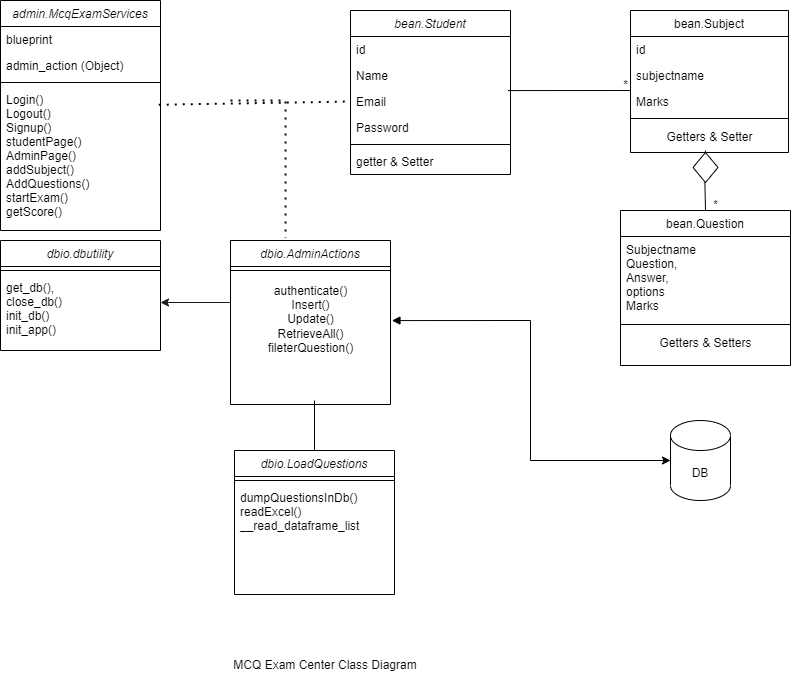

The diagram above was exported from draw.io. Its source (the exported page's mxGraphModel, read from the mxfile embedded in the PNG):
<mxGraphModel dx="1114" dy="583" grid="1" gridSize="10" guides="1" tooltips="1" connect="1" arrows="1" fold="1" page="1" pageScale="1" pageWidth="827" pageHeight="1169" math="0" shadow="0">
  <root>
    <mxCell id="WIyWlLk6GJQsqaUBKTNV-0" />
    <mxCell id="WIyWlLk6GJQsqaUBKTNV-1" parent="WIyWlLk6GJQsqaUBKTNV-0" />
    <mxCell id="zkfFHV4jXpPFQw0GAbJ--0" value="bean.Student" style="swimlane;fontStyle=2;align=center;verticalAlign=top;childLayout=stackLayout;horizontal=1;startSize=26;horizontalStack=0;resizeParent=1;resizeLast=0;collapsible=1;marginBottom=0;rounded=0;shadow=0;strokeWidth=1;" parent="WIyWlLk6GJQsqaUBKTNV-1" vertex="1">
      <mxGeometry x="370" y="30" width="160" height="164" as="geometry">
        <mxRectangle x="230" y="140" width="160" height="26" as="alternateBounds" />
      </mxGeometry>
    </mxCell>
    <mxCell id="wl_czITlsI9Eaxf-17-R-8" value="id" style="text;align=left;verticalAlign=top;spacingLeft=4;spacingRight=4;overflow=hidden;rotatable=0;points=[[0,0.5],[1,0.5]];portConstraint=eastwest;rounded=0;shadow=0;html=0;" vertex="1" parent="zkfFHV4jXpPFQw0GAbJ--0">
      <mxGeometry y="26" width="160" height="26" as="geometry" />
    </mxCell>
    <mxCell id="zkfFHV4jXpPFQw0GAbJ--1" value="Name" style="text;align=left;verticalAlign=top;spacingLeft=4;spacingRight=4;overflow=hidden;rotatable=0;points=[[0,0.5],[1,0.5]];portConstraint=eastwest;" parent="zkfFHV4jXpPFQw0GAbJ--0" vertex="1">
      <mxGeometry y="52" width="160" height="26" as="geometry" />
    </mxCell>
    <mxCell id="zkfFHV4jXpPFQw0GAbJ--2" value="Email" style="text;align=left;verticalAlign=top;spacingLeft=4;spacingRight=4;overflow=hidden;rotatable=0;points=[[0,0.5],[1,0.5]];portConstraint=eastwest;rounded=0;shadow=0;html=0;" parent="zkfFHV4jXpPFQw0GAbJ--0" vertex="1">
      <mxGeometry y="78" width="160" height="26" as="geometry" />
    </mxCell>
    <mxCell id="zkfFHV4jXpPFQw0GAbJ--3" value="Password" style="text;align=left;verticalAlign=top;spacingLeft=4;spacingRight=4;overflow=hidden;rotatable=0;points=[[0,0.5],[1,0.5]];portConstraint=eastwest;rounded=0;shadow=0;html=0;" parent="zkfFHV4jXpPFQw0GAbJ--0" vertex="1">
      <mxGeometry y="104" width="160" height="26" as="geometry" />
    </mxCell>
    <mxCell id="zkfFHV4jXpPFQw0GAbJ--4" value="" style="line;html=1;strokeWidth=1;align=left;verticalAlign=middle;spacingTop=-1;spacingLeft=3;spacingRight=3;rotatable=0;labelPosition=right;points=[];portConstraint=eastwest;" parent="zkfFHV4jXpPFQw0GAbJ--0" vertex="1">
      <mxGeometry y="130" width="160" height="8" as="geometry" />
    </mxCell>
    <mxCell id="zkfFHV4jXpPFQw0GAbJ--5" value="getter &amp; Setter" style="text;align=left;verticalAlign=top;spacingLeft=4;spacingRight=4;overflow=hidden;rotatable=0;points=[[0,0.5],[1,0.5]];portConstraint=eastwest;" parent="zkfFHV4jXpPFQw0GAbJ--0" vertex="1">
      <mxGeometry y="138" width="160" height="26" as="geometry" />
    </mxCell>
    <mxCell id="zkfFHV4jXpPFQw0GAbJ--6" value="bean.Question" style="swimlane;fontStyle=0;align=center;verticalAlign=top;childLayout=stackLayout;horizontal=1;startSize=26;horizontalStack=0;resizeParent=1;resizeLast=0;collapsible=1;marginBottom=0;rounded=0;shadow=0;strokeWidth=1;" parent="WIyWlLk6GJQsqaUBKTNV-1" vertex="1">
      <mxGeometry x="640" y="230" width="170" height="155" as="geometry">
        <mxRectangle x="130" y="380" width="160" height="26" as="alternateBounds" />
      </mxGeometry>
    </mxCell>
    <mxCell id="zkfFHV4jXpPFQw0GAbJ--7" value="Subjectname&#10;Question, &#10;Answer, &#10;options&#10;Marks&#10;" style="text;align=left;verticalAlign=top;spacingLeft=4;spacingRight=4;overflow=hidden;rotatable=0;points=[[0,0.5],[1,0.5]];portConstraint=eastwest;" parent="zkfFHV4jXpPFQw0GAbJ--6" vertex="1">
      <mxGeometry y="26" width="170" height="84" as="geometry" />
    </mxCell>
    <mxCell id="zkfFHV4jXpPFQw0GAbJ--9" value="" style="line;html=1;strokeWidth=1;align=left;verticalAlign=middle;spacingTop=-1;spacingLeft=3;spacingRight=3;rotatable=0;labelPosition=right;points=[];portConstraint=eastwest;" parent="zkfFHV4jXpPFQw0GAbJ--6" vertex="1">
      <mxGeometry y="110" width="170" height="8" as="geometry" />
    </mxCell>
    <mxCell id="wl_czITlsI9Eaxf-17-R-9" value="Getters &amp;amp; Setters" style="text;html=1;align=center;verticalAlign=middle;resizable=0;points=[];autosize=1;strokeColor=none;fillColor=none;" vertex="1" parent="zkfFHV4jXpPFQw0GAbJ--6">
      <mxGeometry y="118" width="170" height="30" as="geometry" />
    </mxCell>
    <mxCell id="wl_czITlsI9Eaxf-17-R-10" style="edgeStyle=orthogonalEdgeStyle;rounded=0;orthogonalLoop=1;jettySize=auto;html=1;exitX=1;exitY=0.5;exitDx=0;exitDy=0;" edge="1" parent="zkfFHV4jXpPFQw0GAbJ--6" source="zkfFHV4jXpPFQw0GAbJ--7" target="zkfFHV4jXpPFQw0GAbJ--7">
      <mxGeometry relative="1" as="geometry" />
    </mxCell>
    <mxCell id="zkfFHV4jXpPFQw0GAbJ--17" value="bean.Subject" style="swimlane;fontStyle=0;align=center;verticalAlign=top;childLayout=stackLayout;horizontal=1;startSize=26;horizontalStack=0;resizeParent=1;resizeLast=0;collapsible=1;marginBottom=0;rounded=0;shadow=0;strokeWidth=1;" parent="WIyWlLk6GJQsqaUBKTNV-1" vertex="1">
      <mxGeometry x="650" y="30" width="158" height="142" as="geometry">
        <mxRectangle x="550" y="140" width="160" height="26" as="alternateBounds" />
      </mxGeometry>
    </mxCell>
    <mxCell id="zkfFHV4jXpPFQw0GAbJ--19" value="id" style="text;align=left;verticalAlign=top;spacingLeft=4;spacingRight=4;overflow=hidden;rotatable=0;points=[[0,0.5],[1,0.5]];portConstraint=eastwest;rounded=0;shadow=0;html=0;" parent="zkfFHV4jXpPFQw0GAbJ--17" vertex="1">
      <mxGeometry y="26" width="158" height="26" as="geometry" />
    </mxCell>
    <mxCell id="zkfFHV4jXpPFQw0GAbJ--18" value="subjectname" style="text;align=left;verticalAlign=top;spacingLeft=4;spacingRight=4;overflow=hidden;rotatable=0;points=[[0,0.5],[1,0.5]];portConstraint=eastwest;" parent="zkfFHV4jXpPFQw0GAbJ--17" vertex="1">
      <mxGeometry y="52" width="158" height="26" as="geometry" />
    </mxCell>
    <mxCell id="zkfFHV4jXpPFQw0GAbJ--20" value="Marks" style="text;align=left;verticalAlign=top;spacingLeft=4;spacingRight=4;overflow=hidden;rotatable=0;points=[[0,0.5],[1,0.5]];portConstraint=eastwest;rounded=0;shadow=0;html=0;" parent="zkfFHV4jXpPFQw0GAbJ--17" vertex="1">
      <mxGeometry y="78" width="158" height="26" as="geometry" />
    </mxCell>
    <mxCell id="zkfFHV4jXpPFQw0GAbJ--23" value="" style="line;html=1;strokeWidth=1;align=left;verticalAlign=middle;spacingTop=-1;spacingLeft=3;spacingRight=3;rotatable=0;labelPosition=right;points=[];portConstraint=eastwest;" parent="zkfFHV4jXpPFQw0GAbJ--17" vertex="1">
      <mxGeometry y="104" width="158" height="8" as="geometry" />
    </mxCell>
    <mxCell id="wl_czITlsI9Eaxf-17-R-7" value="Getters &amp;amp; Setter" style="text;html=1;align=center;verticalAlign=middle;resizable=0;points=[];autosize=1;strokeColor=none;fillColor=none;" vertex="1" parent="zkfFHV4jXpPFQw0GAbJ--17">
      <mxGeometry y="112" width="158" height="30" as="geometry" />
    </mxCell>
    <mxCell id="wl_czITlsI9Eaxf-17-R-3" value="*" style="text;html=1;align=center;verticalAlign=middle;resizable=0;points=[];autosize=1;strokeColor=none;fillColor=none;" vertex="1" parent="WIyWlLk6GJQsqaUBKTNV-1">
      <mxGeometry x="630" y="90" width="30" height="30" as="geometry" />
    </mxCell>
    <mxCell id="wl_czITlsI9Eaxf-17-R-6" value="" style="endArrow=none;html=1;rounded=0;exitX=0.983;exitY=0.08;exitDx=0;exitDy=0;exitPerimeter=0;entryX=0.667;entryY=0.667;entryDx=0;entryDy=0;entryPerimeter=0;" edge="1" parent="WIyWlLk6GJQsqaUBKTNV-1" source="zkfFHV4jXpPFQw0GAbJ--2" target="wl_czITlsI9Eaxf-17-R-3">
      <mxGeometry width="50" height="50" relative="1" as="geometry">
        <mxPoint x="510" y="240" as="sourcePoint" />
        <mxPoint x="560" y="190" as="targetPoint" />
      </mxGeometry>
    </mxCell>
    <mxCell id="wl_czITlsI9Eaxf-17-R-11" value="" style="endArrow=none;html=1;rounded=0;exitX=0.5;exitY=0;exitDx=0;exitDy=0;entryX=0.474;entryY=0.936;entryDx=0;entryDy=0;entryPerimeter=0;" edge="1" parent="WIyWlLk6GJQsqaUBKTNV-1" source="wl_czITlsI9Eaxf-17-R-49" target="wl_czITlsI9Eaxf-17-R-7">
      <mxGeometry width="50" height="50" relative="1" as="geometry">
        <mxPoint x="517" y="120" as="sourcePoint" />
        <mxPoint x="720" y="170" as="targetPoint" />
      </mxGeometry>
    </mxCell>
    <mxCell id="wl_czITlsI9Eaxf-17-R-12" value="*" style="text;html=1;align=center;verticalAlign=middle;resizable=0;points=[];autosize=1;strokeColor=none;fillColor=none;" vertex="1" parent="WIyWlLk6GJQsqaUBKTNV-1">
      <mxGeometry x="720" y="210" width="30" height="30" as="geometry" />
    </mxCell>
    <mxCell id="wl_czITlsI9Eaxf-17-R-13" value="dbio.dbutility" style="swimlane;fontStyle=2;align=center;verticalAlign=top;childLayout=stackLayout;horizontal=1;startSize=26;horizontalStack=0;resizeParent=1;resizeLast=0;collapsible=1;marginBottom=0;rounded=0;shadow=0;strokeWidth=1;" vertex="1" parent="WIyWlLk6GJQsqaUBKTNV-1">
      <mxGeometry x="20" y="260" width="160" height="110" as="geometry">
        <mxRectangle x="230" y="140" width="160" height="26" as="alternateBounds" />
      </mxGeometry>
    </mxCell>
    <mxCell id="wl_czITlsI9Eaxf-17-R-18" value="" style="line;html=1;strokeWidth=1;align=left;verticalAlign=middle;spacingTop=-1;spacingLeft=3;spacingRight=3;rotatable=0;labelPosition=right;points=[];portConstraint=eastwest;" vertex="1" parent="wl_czITlsI9Eaxf-17-R-13">
      <mxGeometry y="26" width="160" height="8" as="geometry" />
    </mxCell>
    <mxCell id="wl_czITlsI9Eaxf-17-R-19" value="get_db(), &#10;close_db()&#10;init_db()&#10;init_app()&#10;" style="text;align=left;verticalAlign=top;spacingLeft=4;spacingRight=4;overflow=hidden;rotatable=0;points=[[0,0.5],[1,0.5]];portConstraint=eastwest;" vertex="1" parent="wl_czITlsI9Eaxf-17-R-13">
      <mxGeometry y="34" width="160" height="76" as="geometry" />
    </mxCell>
    <mxCell id="wl_czITlsI9Eaxf-17-R-20" value="admin.McqExamServices" style="swimlane;fontStyle=2;align=center;verticalAlign=top;childLayout=stackLayout;horizontal=1;startSize=26;horizontalStack=0;resizeParent=1;resizeLast=0;collapsible=1;marginBottom=0;rounded=0;shadow=0;strokeWidth=1;" vertex="1" parent="WIyWlLk6GJQsqaUBKTNV-1">
      <mxGeometry x="20" y="20" width="160" height="230" as="geometry">
        <mxRectangle x="230" y="140" width="160" height="26" as="alternateBounds" />
      </mxGeometry>
    </mxCell>
    <mxCell id="wl_czITlsI9Eaxf-17-R-21" value="blueprint" style="text;align=left;verticalAlign=top;spacingLeft=4;spacingRight=4;overflow=hidden;rotatable=0;points=[[0,0.5],[1,0.5]];portConstraint=eastwest;rounded=0;shadow=0;html=0;" vertex="1" parent="wl_czITlsI9Eaxf-17-R-20">
      <mxGeometry y="26" width="160" height="26" as="geometry" />
    </mxCell>
    <mxCell id="wl_czITlsI9Eaxf-17-R-22" value="admin_action (Object)" style="text;align=left;verticalAlign=top;spacingLeft=4;spacingRight=4;overflow=hidden;rotatable=0;points=[[0,0.5],[1,0.5]];portConstraint=eastwest;" vertex="1" parent="wl_czITlsI9Eaxf-17-R-20">
      <mxGeometry y="52" width="160" height="26" as="geometry" />
    </mxCell>
    <mxCell id="wl_czITlsI9Eaxf-17-R-25" value="" style="line;html=1;strokeWidth=1;align=left;verticalAlign=middle;spacingTop=-1;spacingLeft=3;spacingRight=3;rotatable=0;labelPosition=right;points=[];portConstraint=eastwest;" vertex="1" parent="wl_czITlsI9Eaxf-17-R-20">
      <mxGeometry y="78" width="160" height="8" as="geometry" />
    </mxCell>
    <mxCell id="wl_czITlsI9Eaxf-17-R-26" value="Login()&#10;Logout()&#10;Signup()&#10;studentPage()&#10;AdminPage()&#10;addSubject()&#10;AddQuestions()&#10;startExam()&#10;getScore()" style="text;align=left;verticalAlign=top;spacingLeft=4;spacingRight=4;overflow=hidden;rotatable=0;points=[[0,0.5],[1,0.5]];portConstraint=eastwest;" vertex="1" parent="wl_czITlsI9Eaxf-17-R-20">
      <mxGeometry y="86" width="160" height="144" as="geometry" />
    </mxCell>
    <mxCell id="wl_czITlsI9Eaxf-17-R-27" value="dbio.AdminActions" style="swimlane;fontStyle=2;align=center;verticalAlign=top;childLayout=stackLayout;horizontal=1;startSize=26;horizontalStack=0;resizeParent=1;resizeLast=0;collapsible=1;marginBottom=0;rounded=0;shadow=0;strokeWidth=1;" vertex="1" parent="WIyWlLk6GJQsqaUBKTNV-1">
      <mxGeometry x="250" y="260" width="160" height="164" as="geometry">
        <mxRectangle x="230" y="140" width="160" height="26" as="alternateBounds" />
      </mxGeometry>
    </mxCell>
    <mxCell id="wl_czITlsI9Eaxf-17-R-32" value="" style="line;html=1;strokeWidth=1;align=left;verticalAlign=middle;spacingTop=-1;spacingLeft=3;spacingRight=3;rotatable=0;labelPosition=right;points=[];portConstraint=eastwest;" vertex="1" parent="wl_czITlsI9Eaxf-17-R-27">
      <mxGeometry y="26" width="160" height="8" as="geometry" />
    </mxCell>
    <mxCell id="wl_czITlsI9Eaxf-17-R-47" value="authenticate()&lt;br&gt;Insert()&lt;br&gt;Update()&lt;br&gt;RetrieveAll()&lt;br&gt;fileterQuestion()" style="text;html=1;align=center;verticalAlign=middle;resizable=0;points=[];autosize=1;strokeColor=none;fillColor=none;" vertex="1" parent="wl_czITlsI9Eaxf-17-R-27">
      <mxGeometry y="34" width="160" height="90" as="geometry" />
    </mxCell>
    <mxCell id="wl_czITlsI9Eaxf-17-R-34" value="dbio.LoadQuestions" style="swimlane;fontStyle=2;align=center;verticalAlign=top;childLayout=stackLayout;horizontal=1;startSize=26;horizontalStack=0;resizeParent=1;resizeLast=0;collapsible=1;marginBottom=0;rounded=0;shadow=0;strokeWidth=1;" vertex="1" parent="WIyWlLk6GJQsqaUBKTNV-1">
      <mxGeometry x="254" y="470" width="160" height="144" as="geometry">
        <mxRectangle x="230" y="140" width="160" height="26" as="alternateBounds" />
      </mxGeometry>
    </mxCell>
    <mxCell id="wl_czITlsI9Eaxf-17-R-39" value="" style="line;html=1;strokeWidth=1;align=left;verticalAlign=middle;spacingTop=-1;spacingLeft=3;spacingRight=3;rotatable=0;labelPosition=right;points=[];portConstraint=eastwest;" vertex="1" parent="wl_czITlsI9Eaxf-17-R-34">
      <mxGeometry y="26" width="160" height="8" as="geometry" />
    </mxCell>
    <mxCell id="wl_czITlsI9Eaxf-17-R-40" value="dumpQuestionsInDb()&#10;readExcel()&#10;__read_dataframe_list&#10;" style="text;align=left;verticalAlign=top;spacingLeft=4;spacingRight=4;overflow=hidden;rotatable=0;points=[[0,0.5],[1,0.5]];portConstraint=eastwest;" vertex="1" parent="wl_czITlsI9Eaxf-17-R-34">
      <mxGeometry y="34" width="160" height="110" as="geometry" />
    </mxCell>
    <mxCell id="wl_czITlsI9Eaxf-17-R-44" value="" style="endArrow=none;dashed=1;html=1;dashPattern=1 3;strokeWidth=2;rounded=0;exitX=0.989;exitY=0.127;exitDx=0;exitDy=0;entryX=0;entryY=0.5;entryDx=0;entryDy=0;exitPerimeter=0;" edge="1" parent="WIyWlLk6GJQsqaUBKTNV-1" source="wl_czITlsI9Eaxf-17-R-26" target="zkfFHV4jXpPFQw0GAbJ--2">
      <mxGeometry width="50" height="50" relative="1" as="geometry">
        <mxPoint x="390" y="320" as="sourcePoint" />
        <mxPoint x="440" y="270" as="targetPoint" />
      </mxGeometry>
    </mxCell>
    <mxCell id="wl_czITlsI9Eaxf-17-R-45" value="" style="endArrow=none;dashed=1;html=1;dashPattern=1 3;strokeWidth=2;rounded=0;entryX=0.343;entryY=-0.015;entryDx=0;entryDy=0;entryPerimeter=0;" edge="1" parent="WIyWlLk6GJQsqaUBKTNV-1" target="wl_czITlsI9Eaxf-17-R-27">
      <mxGeometry width="50" height="50" relative="1" as="geometry">
        <mxPoint x="250" y="120" as="sourcePoint" />
        <mxPoint x="440" y="270" as="targetPoint" />
        <Array as="points">
          <mxPoint x="305" y="120" />
        </Array>
      </mxGeometry>
    </mxCell>
    <mxCell id="wl_czITlsI9Eaxf-17-R-46" value="" style="endArrow=none;html=1;rounded=0;exitX=0.5;exitY=0;exitDx=0;exitDy=0;" edge="1" parent="WIyWlLk6GJQsqaUBKTNV-1" source="wl_czITlsI9Eaxf-17-R-34">
      <mxGeometry width="50" height="50" relative="1" as="geometry">
        <mxPoint x="390" y="450" as="sourcePoint" />
        <mxPoint x="334" y="420" as="targetPoint" />
      </mxGeometry>
    </mxCell>
    <mxCell id="wl_czITlsI9Eaxf-17-R-48" value="" style="endArrow=classic;html=1;rounded=0;endSize=6;strokeColor=#1A1A1A;" edge="1" parent="WIyWlLk6GJQsqaUBKTNV-1">
      <mxGeometry width="50" height="50" relative="1" as="geometry">
        <mxPoint x="250" y="322" as="sourcePoint" />
        <mxPoint x="180" y="322" as="targetPoint" />
      </mxGeometry>
    </mxCell>
    <mxCell id="wl_czITlsI9Eaxf-17-R-51" value="" style="endArrow=none;html=1;rounded=0;exitX=0.5;exitY=0;exitDx=0;exitDy=0;entryX=0.474;entryY=0.936;entryDx=0;entryDy=0;entryPerimeter=0;" edge="1" parent="WIyWlLk6GJQsqaUBKTNV-1" source="zkfFHV4jXpPFQw0GAbJ--6" target="wl_czITlsI9Eaxf-17-R-49">
      <mxGeometry width="50" height="50" relative="1" as="geometry">
        <mxPoint x="725" y="230" as="sourcePoint" />
        <mxPoint x="725" y="170" as="targetPoint" />
      </mxGeometry>
    </mxCell>
    <mxCell id="wl_czITlsI9Eaxf-17-R-49" value="" style="rhombus;whiteSpace=wrap;html=1;" vertex="1" parent="WIyWlLk6GJQsqaUBKTNV-1">
      <mxGeometry x="712.5" y="172" width="25" height="30" as="geometry" />
    </mxCell>
    <mxCell id="wl_czITlsI9Eaxf-17-R-53" value="DB" style="shape=cylinder3;whiteSpace=wrap;html=1;boundedLbl=1;backgroundOutline=1;size=15;" vertex="1" parent="WIyWlLk6GJQsqaUBKTNV-1">
      <mxGeometry x="690" y="440" width="60" height="80" as="geometry" />
    </mxCell>
    <mxCell id="wl_czITlsI9Eaxf-17-R-54" value="" style="endArrow=classic;html=1;rounded=0;exitX=1.009;exitY=0.512;exitDx=0;exitDy=0;exitPerimeter=0;entryX=0;entryY=0.5;entryDx=0;entryDy=0;entryPerimeter=0;strokeColor=default;startArrow=block;startFill=1;strokeWidth=1;" edge="1" parent="WIyWlLk6GJQsqaUBKTNV-1" source="wl_czITlsI9Eaxf-17-R-47" target="wl_czITlsI9Eaxf-17-R-53">
      <mxGeometry width="50" height="50" relative="1" as="geometry">
        <mxPoint x="390" y="320" as="sourcePoint" />
        <mxPoint x="440" y="270" as="targetPoint" />
        <Array as="points">
          <mxPoint x="550" y="340" />
          <mxPoint x="550" y="480" />
        </Array>
      </mxGeometry>
    </mxCell>
    <mxCell id="wl_czITlsI9Eaxf-17-R-56" value="MCQ Exam Center Class Diagram" style="text;html=1;strokeColor=none;fillColor=none;align=center;verticalAlign=middle;whiteSpace=wrap;rounded=0;" vertex="1" parent="WIyWlLk6GJQsqaUBKTNV-1">
      <mxGeometry x="140" y="670" width="410" height="30" as="geometry" />
    </mxCell>
  </root>
</mxGraphModel>